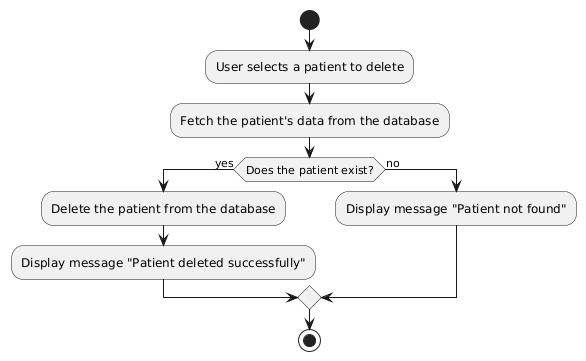

The diagram above was rendered by PlantUML. Its source (embedded in the PNG):
@startuml
start
:User selects a patient to delete;
:Fetch the patient's data from the database;
if (Does the patient exist?) then (yes)
  :Delete the patient from the database;
  :Display message "Patient deleted successfully";
else (no)
  :Display message "Patient not found";
endif
stop
@enduml